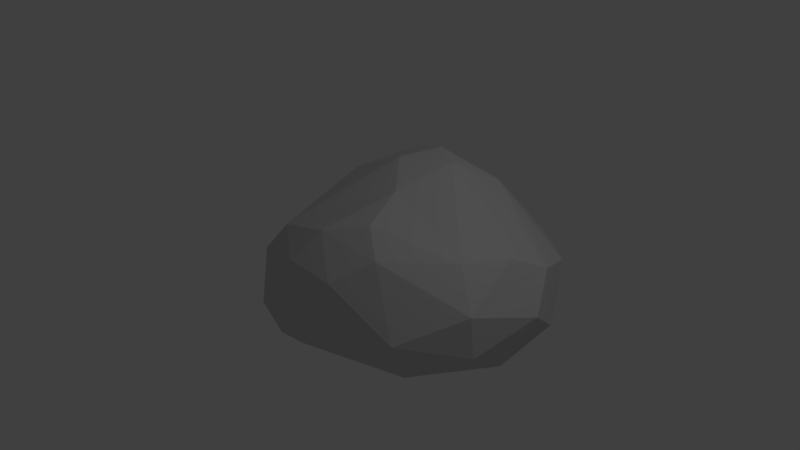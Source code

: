 # Source: stone.blend  (saved by Blender 2.79.0; exported with 4.5.12 LTS)
import bpy
from mathutils import Matrix  # noqa: F401  (used for matrix-valued properties, if any)

bpy.ops.wm.read_factory_settings(use_empty=True)
scene = bpy.context.scene
scene.name = 'Scene'

# ---- collections
col_collection_1 = bpy.data.collections.new('Collection 1'); scene.collection.children.link(col_collection_1)

# ---- materials (node trees are filled in below, after node groups)
mat_material_001 = bpy.data.materials.new('Material.001')
mat_material_001.alpha_threshold = 0.0
mat_material_001.use_transparent_shadow = False
mat_material_001.diffuse_color = (0.64, 0.64, 0.64, 1.0)
mat_material_001.specular_color = (0.5, 0.5, 0.5)
mat_material_001.roughness = 0.5
mat_material_001.specular_intensity = 1.0

# ---- material node trees

# ---- world
world_world = bpy.data.worlds.new('World'); scene.world = world_world
world_world.color = (0.05088, 0.05088, 0.05088)
world_world.use_sun_shadow = False
world_world.sun_shadow_jitter_overblur = 0.0
world_world.cycles.sampling_method = 'MANUAL'

# ---- cameras
cam_camera = bpy.data.cameras.new('Camera')
cam_camera.clip_end = 100.0
cam_camera.lens = 35.0
cam_camera.sensor_width = 32.0
cam_camera.sensor_height = 18.0
cam_camera.ortho_scale = 7.314
cam_camera.dof.focus_distance = 0.0
cam_camera.dof.aperture_fstop = 128.0

# ---- lights
light_lamp = bpy.data.lights.new('Lamp', 'POINT')
light_lamp.transmission_factor = 0.0
light_lamp.cutoff_distance = 30.0
light_lamp.energy = 100.0
light_lamp.shadow_buffer_clip_start = 1.001
light_lamp.shadow_soft_size = 0.1
light_lamp.shadow_maximum_resolution = 0.006
light_lamp.use_absolute_resolution = True

# ---- meshes
me_sphere = bpy.data.meshes.new('Sphere')
me_sphere.from_pydata([(-9.201, 8.881, -5.65), (-8.83, 9.465, -5.394), (-7.982, 8.89, -5.495), (-8.088, 8.343, -5.546), (-8.421, 9.694, -4.958), (-7.337, 8.883, -5.028), (-8.69, 10.03, -4.339), (-7.105, 9.088, -4.397), (-6.953, 8.356, -4.353), (-7.373, 8.265, -5.01), (-7.102, 8.029, -3.598), (-7.58, 7.783, -4.624), (-7.294, 9.331, -3.916), (-7.133, 8.937, -3.064), (-6.868, 8.681, -3.958), (-7.092, 8.381, -3.085), (-7.922, 7.552, -4.079), (-8.356, 7.51, -3.299), (-7.92, 7.841, -2.76), (-7.523, 9.391, -3.299), (-8.832, 9.845, -3.473), (-7.729, 8.563, -2.373), (-7.735, 8.226, -2.49), (-8.551, 9.691, -2.794), (-8.2, 9.432, -2.563), (-8.633, 9.105, -2.188), (-9.259, 8.332, -1.996), (-9.12, 9.526, -2.502), (-9.197, 7.991, -2.187), (-9.494, 7.604, -3.131), (-9.397, 9.122, -2.207), (-9.809, 7.823, -2.289), (-9.342, 10.01, -4.02), (-10.23, 8.096, -2.313), (-10.11, 9.191, -2.697), (-9.446, 7.512, -4.344), (-8.722, 7.442, -3.676), (-10.41, 8.773, -2.558), (-10.67, 8.248, -2.949), (-10.63, 7.983, -3.501), (-10.17, 9.623, -4.003), (-10.16, 7.779, -2.712), (-10.73, 8.923, -4.179), (-10.75, 8.706, -4.535), (-10.4, 8.378, -4.963), (-10.41, 8.769, -5.058), (-10.52, 9.199, -4.691), (-9.656, 9.898, -4.675), (-9.643, 9.589, -5.172), (-10.06, 7.78, -4.5), (-9.412, 7.845, -5.161), (-8.59, 7.492, -4.529), (-9.118, 10.06, -4.577), (-9.208, 8.323, -5.589), (-8.421, 7.953, -5.388)], [], [(0, 1, 2), (0, 2, 3), (1, 4, 2), (2, 4, 5), (4, 6, 7), (5, 7, 8), (5, 8, 9), (8, 10, 11), (12, 13, 7), (7, 13, 14), (14, 10, 8), (13, 15, 14), (16, 10, 17), (10, 15, 18), (19, 6, 20), (13, 21, 15), (15, 21, 22), (20, 23, 19), (23, 24, 19), (24, 25, 21), (25, 26, 21), (24, 23, 27), (17, 28, 29), (25, 27, 30), (23, 20, 27), (28, 31, 29), (20, 6, 32), (26, 30, 33), (26, 31, 28), (27, 20, 34), (29, 35, 36), (37, 38, 33), (38, 39, 33), (32, 40, 34), (41, 39, 35), (42, 43, 38), (43, 44, 39), (43, 45, 44), (46, 45, 43), (47, 48, 46), (49, 44, 50), (36, 35, 51), (48, 0, 45), (48, 52, 1), (48, 1, 0), (50, 51, 35), (53, 0, 3), (54, 53, 3), (50, 54, 51), (4, 52, 6), (54, 11, 51), (51, 11, 16), (9, 3, 2, 5), (11, 54, 3, 9), (36, 51, 16, 17), (5, 4, 7), (9, 8, 11), (7, 6, 12), (8, 7, 14), (26, 28, 22, 21), (11, 10, 16), (12, 6, 19), (10, 14, 15), (12, 19, 13), (17, 10, 18), (18, 15, 22), (19, 24, 13), (13, 24, 21), (42, 37, 34, 40), (18, 22, 28), (17, 18, 28), (24, 27, 25), (25, 30, 26), (30, 27, 34), (17, 29, 36), (26, 33, 31), (30, 34, 37), (30, 37, 33), (20, 32, 34), (31, 33, 41), (29, 31, 41), (37, 42, 38), (41, 33, 39), (47, 40, 32, 52), (29, 41, 35), (38, 43, 39), (35, 39, 49), (40, 46, 42), (42, 46, 43), (39, 44, 49), (0, 53, 44, 45), (40, 47, 46), (46, 48, 45), (32, 6, 52), (35, 49, 50), (50, 44, 53), (47, 52, 48), (50, 53, 54), (1, 52, 4)])
me_sphere.polygons.foreach_set('use_smooth', [True] * 99)
_k = set([(0, 1), (0, 2), (0, 3), (0, 45), (0, 48), (0, 53), (1, 2), (1, 4), (1, 48), (1, 52), (2, 3), (2, 4), (2, 5), (3, 9), (3, 53), (3, 54), (4, 5), (4, 6), (4, 7), (4, 52), (5, 7), (5, 8), (5, 9), (6, 12), (6, 19), (6, 20), (6, 32), (6, 52), (7, 8), (7, 12), (7, 13), (7, 14), (8, 9), (8, 10), (8, 11), (8, 14), (9, 11), (10, 11), (10, 14), (10, 15), (10, 16), (10, 17), (10, 18), (11, 16), (11, 51), (11, 54), (12, 13), (12, 19), (13, 14), (13, 15), (13, 19), (13, 21), (13, 24), (14, 15), (15, 18), (15, 21), (15, 22), (16, 17), (16, 51), (17, 18), (17, 28), (17, 29), (17, 36), (18, 22), (18, 28), (19, 20), (19, 23), (19, 24), (20, 23), (20, 27), (20, 32), (20, 34), (21, 22), (21, 24), (21, 25), (21, 26), (22, 28), (23, 24), (23, 27), (24, 25), (24, 27), (25, 26), (25, 27), (25, 30), (26, 28), (26, 30), (26, 31), (26, 33), (27, 30), (27, 34), (28, 29), (28, 31), (29, 31), (29, 35), (29, 36), (29, 41), (30, 33), (30, 34), (30, 37), (31, 33), (31, 41), (32, 34), (32, 40), (32, 52), (33, 37), (33, 38), (33, 39), (33, 41), (34, 37), (34, 40), (35, 36), (35, 39), (35, 41), (35, 49), (35, 50), (35, 51), (36, 51), (37, 38), (37, 42), (38, 39), (38, 42), (38, 43), (39, 41), (39, 43), (39, 44), (39, 49), (40, 42), (40, 46), (40, 47), (42, 43), (42, 46), (43, 44), (43, 45), (43, 46), (44, 45), (44, 49), (44, 50), (44, 53), (45, 46), (45, 48), (46, 47), (46, 48), (47, 48), (47, 52), (48, 52), (49, 50), (50, 51), (50, 53), (50, 54), (51, 54), (53, 54)])
me_sphere.attributes.new('sharp_edge', 'BOOLEAN', 'EDGE').data.foreach_set('value', [ (min(e.vertices), max(e.vertices)) in _k for e in me_sphere.edges])
me_sphere.materials.append(mat_material_001)
me_sphere.use_remesh_preserve_volume = False
me_sphere.use_remesh_preserve_attributes = False
me_sphere.use_mirror_vertex_groups = False
me_sphere.update()
me_sphere.normals_split_custom_set([tuple(v) for v in zip(*[iter([0.1162, 0.3369, -0.9344, 0.1162, 0.3369, -0.9344, 0.1162, 0.3369, -0.9344, 0.1253, 0.06688, -0.9899, 0.1253, 0.06688, -0.9899, 0.1253, 0.06688, -0.9899, 0.3573, 0.6464, -0.6742, 0.3573, 0.6464, -0.6742, 0.3573, 0.6464, -0.6742, 0.4493, 0.6533, -0.6094, 0.4493, 0.6533, -0.6094, 0.4493, 0.6533, -0.6094, 0.4882, 0.8391, -0.24, 0.4891, 0.8402, -0.2341, 0.4884, 0.8393, -0.2388, 0.9069, 0.165, -0.3877, 0.9069, 0.165, -0.3877, 0.9069, 0.165, -0.3877, 0.8447, -0.06442, -0.5314, 0.8447, -0.06442, -0.5314, 0.8447, -0.06442, -0.5314, 0.7027, -0.6931, -0.1609, 0.7027, -0.6931, -0.1609, 0.7027, -0.6931, -0.1609, 0.8544, 0.514, 0.07613, 0.8544, 0.514, 0.07613, 0.8544, 0.514, 0.07613, 0.8201, 0.5664, 0.08137, 0.8201, 0.5664, 0.08137, 0.8201, 0.5664, 0.08137, 0.9488, -0.3115, 0.05284, 0.9488, -0.3115, 0.05284, 0.9488, -0.3115, 0.05284, 0.9616, 0.05958, 0.268, 0.9616, 0.05958, 0.268, 0.9616, 0.05958, 0.268, 0.4127, -0.8925, 0.1817, 0.4127, -0.8925, 0.1817, 0.4127, -0.8925, 0.1817, 0.6053, -0.6612, 0.4431, 0.6053, -0.6612, 0.4431, 0.6053, -0.6612, 0.4431, 0.2889, 0.9261, 0.2425, 0.2889, 0.9261, 0.2425, 0.2889, 0.9261, 0.2425, 0.7488, 0.0292, 0.6622, 0.7488, 0.0292, 0.6622, 0.7488, 0.0292, 0.6622, 0.6893, -0.2497, 0.68, 0.6893, -0.2497, 0.68, 0.6893, -0.2497, 0.68, 0.3166, 0.9449, 0.08331, 0.3166, 0.9449, 0.08331, 0.3166, 0.9449, 0.08331, 0.41, 0.8505, 0.3295, 0.41, 0.8505, 0.3295, 0.41, 0.8505, 0.3295, 0.4079, 0.4005, 0.8205, 0.4079, 0.4005, 0.8205, 0.4079, 0.4005, 0.8205, 0.2315, 0.05466, 0.9713, 0.2315, 0.05466, 0.9713, 0.2315, 0.05466, 0.9713, 0.1203, 0.7467, 0.6542, 0.1203, 0.7467, 0.6542, 0.1203, 0.7467, 0.6542, -0.01927, -0.9229, 0.3845, -0.01927, -0.9229, 0.3845, -0.01927, -0.9229, 0.3845, -0.006926, 0.5918, 0.8061, -0.006926, 0.5918, 0.8061, -0.006926, 0.5918, 0.8061, -0.1356, 0.9527, 0.272, -0.1356, 0.9527, 0.272, -0.1356, 0.9527, 0.272, 0.2018, -0.9268, 0.3166, 0.2018, -0.9268, 0.3166, 0.2018, -0.9268, 0.3166, 0.08418, 0.9722, 0.2186, 0.08418, 0.9722, 0.2186, 0.08418, 0.9722, 0.2186, -0.3446, 0.1864, 0.9201, -0.3446, 0.1864, 0.9201, -0.3446, 0.1864, 0.9201, -0.01022, -0.4905, 0.8714, -0.01022, -0.4905, 0.8714, -0.01022, -0.4905, 0.8714, -0.3476, 0.9166, 0.1972, -0.3476, 0.9166, 0.1972, -0.3476, 0.9166, 0.1972, -0.158, -0.9851, 0.06819, -0.158, -0.9851, 0.06819, -0.158, -0.9851, 0.06819, -0.8247, -0.01507, 0.5653, -0.8247, -0.01507, 0.5653, -0.8247, -0.01507, 0.5653, -0.6518, -0.704, 0.282, -0.6518, -0.704, 0.282, -0.6518, -0.704, 0.282, -0.3993, 0.8652, 0.3034, -0.3993, 0.8652, 0.3034, -0.3993, 0.8652, 0.3034, -0.3792, -0.9252, -0.01356, -0.3792, -0.9252, -0.01356, -0.3792, -0.9252, -0.01356, -0.9987, 0.008821, 0.05039, -0.9987, 0.008821, 0.05039, -0.9987, 0.008821, 0.05039, -0.8134, -0.5176, -0.2653, -0.8134, -0.5176, -0.2653, -0.8134, -0.5176, -0.2653, -0.8225, -0.1626, -0.5449, -0.8225, -0.1626, -0.5449, -0.8225, -0.1626, -0.5449, -0.8336, 0.2223, -0.5058, -0.8336, 0.2223, -0.5058, -0.8336, 0.2223, -0.5058, -0.5564, 0.6991, -0.4491, -0.5564, 0.6991, -0.4491, -0.5564, 0.6991, -0.4491, -0.482, -0.6923, -0.5371, -0.482, -0.6923, -0.5371, -0.482, -0.6923, -0.5371, -0.03678, -0.9972, -0.06444, -0.03678, -0.9972, -0.06444, -0.03678, -0.9972, -0.06444, -0.4411, 0.2968, -0.847, -0.4411, 0.2968, -0.847, -0.4411, 0.2968, -0.847, -0.0417, 0.7991, -0.5998, -0.0417, 0.7991, -0.5998, -0.0417, 0.7991, -0.5998, -0.1615, 0.4812, -0.8616, -0.1615, 0.4812, -0.8616, -0.1615, 0.4812, -0.8616, -0.103, -0.9199, -0.3784, -0.103, -0.9199, -0.3784, -0.103, -0.9199, -0.3784, 0.03998, -0.1104, -0.9931, 0.03998, -0.1104, -0.9931, 0.03998, -0.1104, -0.9931, 0.04217, -0.4052, -0.9133, 0.04217, -0.4052, -0.9133, 0.04217, -0.4052, -0.9133, -0.01233, -0.8804, -0.4741, -0.01233, -0.8804, -0.4741, -0.01233, -0.8804, -0.4741, 0.2755, 0.8911, -0.3606, 0.2755, 0.8911, -0.3606, 0.2755, 0.8911, -0.3606, 0.2119, -0.8782, -0.4287, 0.2119, -0.8782, -0.4287, 0.2119, -0.8782, -0.4287, 0.2467, -0.9383, -0.2423, 0.2467, -0.9383, -0.2423, 0.2467, -0.9383, -0.2423, 0.5909, -0.04974, -0.8052, 0.5909, -0.04974, -0.8052, 0.5909, -0.04974, -0.8052, 0.5909, -0.04974, -0.8052, 0.4216, -0.6528, -0.6294, 0.4216, -0.6528, -0.6294, 0.4216, -0.6528, -0.6294, 0.4216, -0.6528, -0.6294, 0.1306, -0.9914, -0.01074, 0.1306, -0.9914, -0.01074, 0.1306, -0.9914, -0.01074, 0.1306, -0.9914, -0.01074, 0.5222, 0.7354, -0.4318, 0.5222, 0.7354, -0.4318, 0.5222, 0.7354, -0.4318, 0.7087, -0.6006, -0.3702, 0.7087, -0.6006, -0.3702, 0.7087, -0.6006, -0.3702, 0.4884, 0.8393, -0.2388, 0.4891, 0.8402, -0.2341, 0.4893, 0.8405, -0.2326, 0.9243, 0.1715, -0.3408, 0.9243, 0.1715, -0.3408, 0.9243, 0.1715, -0.3408, 0.2613, -0.3821, 0.8864, 0.2613, -0.3821, 0.8864, 0.2613, -0.3821, 0.8864, 0.2613, -0.3821, 0.8864, 0.5184, -0.8544, -0.03635, 0.5184, -0.8544, -0.03635, 0.5184, -0.8544, -0.03635, 0.4274, 0.9012, 0.07182, 0.4274, 0.9012, 0.07182, 0.4274, 0.9012, 0.07182, 0.9539, -0.2553, 0.1578, 0.9539, -0.2553, 0.1578, 0.9539, -0.2553, 0.1578, 0.6935, 0.6948, 0.1903, 0.6935, 0.6948, 0.1903, 0.6935, 0.6948, 0.1903, 0.4159, -0.8854, 0.2076, 0.4159, -0.8854, 0.2076, 0.4159, -0.8854, 0.2076, 0.6032, -0.6315, 0.4872, 0.6032, -0.6315, 0.4872, 0.6032, -0.6315, 0.4872, 0.542, 0.704, 0.459, 0.542, 0.704, 0.459, 0.542, 0.704, 0.459, 0.5417, 0.449, 0.7106, 0.5417, 0.449, 0.7106, 0.5417, 0.449, 0.7106, -0.7785, 0.5893, 0.2158, -0.7785, 0.5893, 0.2158, -0.7785, 0.5893, 0.2158, -0.7785, 0.5893, 0.2158, 0.2536, -0.6342, 0.7304, 0.2536, -0.6342, 0.7304, 0.2536, -0.6342, 0.7304, 0.1026, -0.8824, 0.4591, 0.1026, -0.8824, 0.4591, 0.1026, -0.8824, 0.4591, 0.118, 0.6769, 0.7265, 0.118, 0.6769, 0.7265, 0.118, 0.6769, 0.7265, -0.01858, 0.256, 0.9665, -0.01858, 0.256, 0.9665, -0.01858, 0.256, 0.9665, -0.3569, 0.697, 0.6219, -0.3569, 0.697, 0.6219, -0.3569, 0.697, 0.6219, -0.04756, -0.974, 0.2213, -0.04756, -0.974, 0.2213, -0.04756, -0.974, 0.2213, -0.2347, -0.2819, 0.9303, -0.2347, -0.2819, 0.9303, -0.2347, -0.2819, 0.9303, -0.4347, 0.5479, 0.7148, -0.4347, 0.5479, 0.7148, -0.4347, 0.5479, 0.7148, -0.3853, 0.2221, 0.8957, -0.3853, 0.2221, 0.8957, -0.3853, 0.2221, 0.8957, -0.1823, 0.8798, 0.439, -0.1823, 0.8798, 0.439, -0.1823, 0.8798, 0.439, -0.4945, -0.7248, 0.4798, -0.4945, -0.7248, 0.4798, -0.4945, -0.7248, 0.4798, -0.1279, -0.9705, 0.2045, -0.1279, -0.9705, 0.2045, -0.1279, -0.9705, 0.2045, -0.9301, 0.3024, 0.2083, -0.9301, 0.3024, 0.2083, -0.9301, 0.3024, 0.2083, -0.762, -0.5709, 0.3056, -0.762, -0.5709, 0.3056, -0.762, -0.5709, 0.3056, -0.3761, 0.9264, 0.01966, -0.3761, 0.9264, 0.01966, -0.3761, 0.9264, 0.01966, -0.3761, 0.9264, 0.01966, -0.2171, -0.974, 0.06499, -0.2171, -0.974, 0.06499, -0.2171, -0.974, 0.06499, -0.9853, -0.1708, -0.002198, -0.9853, -0.1708, -0.002198, -0.9853, -0.1708, -0.002198, -0.3933, -0.9187, -0.03693, -0.3933, -0.9187, -0.03693, -0.3933, -0.9187, -0.03693, -0.7844, 0.62, 0.0176, -0.7844, 0.62, 0.0176, -0.7844, 0.62, 0.0176, -0.9147, 0.3659, -0.1717, -0.9147, 0.3659, -0.1717, -0.9147, 0.3659, -0.1717, -0.7213, -0.6326, -0.2821, -0.7213, -0.6326, -0.2821, -0.7213, -0.6326, -0.2821, -0.444, -0.15, -0.8834, -0.444, -0.15, -0.8834, -0.444, -0.15, -0.8834, -0.444, -0.15, -0.8834, -0.6187, 0.7694, -0.1591, -0.6187, 0.7694, -0.1591, -0.6187, 0.7694, -0.1591, -0.5738, 0.4437, -0.6884, -0.5738, 0.4437, -0.6884, -0.5738, 0.4437, -0.6884, 0.02661, 0.9944, 0.1021, 0.02661, 0.9944, 0.1021, 0.02661, 0.9944, 0.1021, -0.2918, -0.8818, -0.3706, -0.2918, -0.8818, -0.3706, -0.2918, -0.8818, -0.3706, -0.4212, -0.4973, -0.7585, -0.4212, -0.4973, -0.7585, -0.4212, -0.4973, -0.7585, -0.1611, 0.8363, -0.5241, -0.1611, 0.8363, -0.5241, -0.1611, 0.8363, -0.5241, -0.1051, -0.6369, -0.7638, -0.1051, -0.6369, -0.7638, -0.1051, -0.6369, -0.7638, 0.1325, 0.8214, -0.5548, 0.1325, 0.8214, -0.5548, 0.1325, 0.8214, -0.5548])] * 3)])

# ---- objects
ob_sphere = bpy.data.objects.new('Sphere', me_sphere)
ob_lamp = bpy.data.objects.new('Lamp', light_lamp)
ob_camera = bpy.data.objects.new('Camera', cam_camera)

# ---- transforms, parenting, visibility, modifiers, constraints
ob_sphere.location = (9.02, -3.18, -8.99)
ob_sphere.rotation_euler = (1.571, -0.0, 0.0)
ob_sphere.lineart.crease_threshold = 0.0
ob_lamp.location = (4.076, 1.005, 5.904)
ob_lamp.rotation_euler = (0.6503, 0.05522, 1.866)
ob_lamp.lock_rotations_4d = False
ob_lamp.empty_display_type = 'ARROWS'
ob_lamp.color = (0.0, 0.0, 0.0, 0.0)
ob_lamp.lineart.crease_threshold = 0.0
ob_camera.location = (7.481, -6.508, 5.344)
ob_camera.rotation_euler = (1.109, 0.0, 0.8149)
ob_camera.lock_rotations_4d = False
ob_camera.empty_display_type = 'ARROWS'
ob_camera.color = (0.0, 0.0, 0.0, 0.0)
ob_camera.display_type = 'WIRE'
ob_camera.lineart.crease_threshold = 0.0

# ---- collection membership
col_collection_1.objects.link(ob_sphere)
col_collection_1.objects.link(ob_lamp)
col_collection_1.objects.link(ob_camera)

# ---- scene / render settings (as saved in the file)
scene.camera = ob_camera
scene.frame_start = 1; scene.frame_end = 250; scene.frame_set(1)
scene.render.engine = 'BLENDER_EEVEE_NEXT'
scene.render.resolution_percentage = 50
scene.render.dither_intensity = 0.0
scene.cycles.use_denoising = False
scene.cycles.samples = 128
scene.cycles.sampling_pattern = 'TABULATED_SOBOL'
scene.cycles.use_adaptive_sampling = False
scene.cycles.use_light_tree = False
scene.cycles.blur_glossy = 0.0
scene.cycles.sample_clamp_indirect = 0.0
scene.view_settings.view_transform = 'Standard'
bpy.context.view_layer.update()
